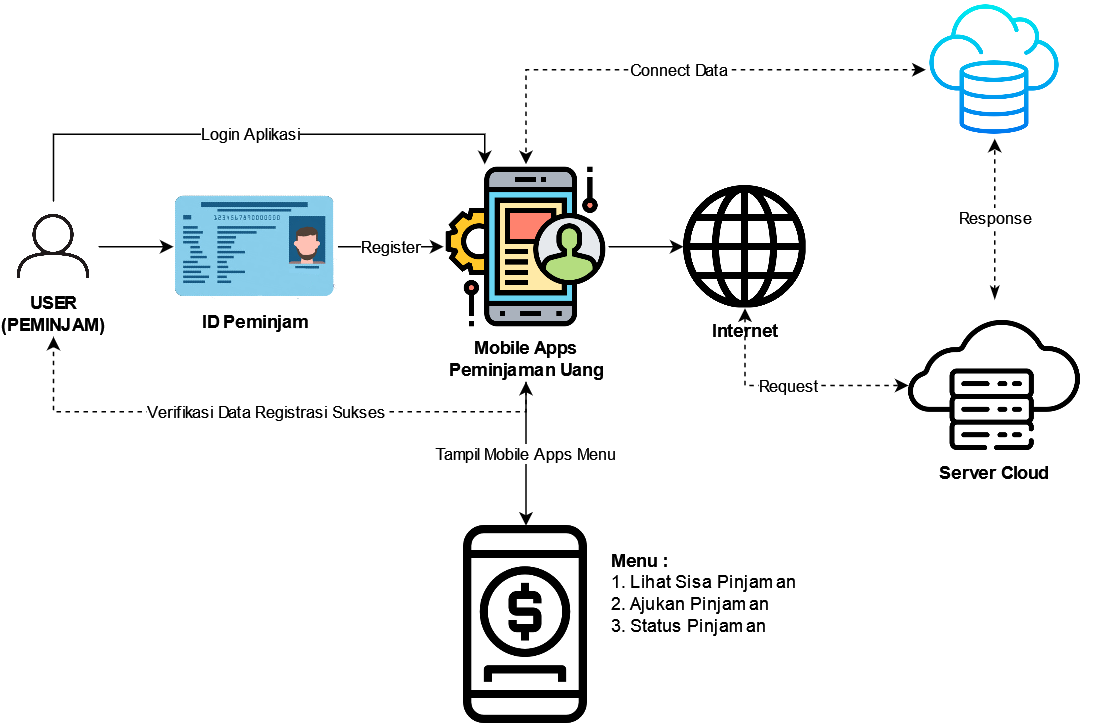

The diagram above was exported from draw.io. Its source (the exported page's mxGraphModel, read from the mxfile embedded in the PNG):
<mxGraphModel dx="766" dy="409" grid="1" gridSize="10" guides="1" tooltips="1" connect="1" arrows="1" fold="1" page="1" pageScale="1" pageWidth="850" pageHeight="1100" math="0" shadow="0">
  <root>
    <mxCell id="0" />
    <mxCell id="1" parent="0" />
    <mxCell id="d_tzlzhrMDb58OG07pnl-1" style="edgeStyle=orthogonalEdgeStyle;rounded=0;orthogonalLoop=1;jettySize=auto;html=1;exitX=1;exitY=0.5;exitDx=0;exitDy=0;entryX=0;entryY=0.5;entryDx=0;entryDy=0;" parent="1" source="d_tzlzhrMDb58OG07pnl-2" target="d_tzlzhrMDb58OG07pnl-7" edge="1">
      <mxGeometry relative="1" as="geometry" />
    </mxCell>
    <mxCell id="ewpW46BMxELPA5JINrdm-1" value="Login Aplikasi" style="edgeStyle=orthogonalEdgeStyle;rounded=0;orthogonalLoop=1;jettySize=auto;html=1;exitX=0.5;exitY=0;exitDx=0;exitDy=0;entryX=0.25;entryY=0;entryDx=0;entryDy=0;" parent="1" source="d_tzlzhrMDb58OG07pnl-2" target="d_tzlzhrMDb58OG07pnl-5" edge="1">
      <mxGeometry relative="1" as="geometry" />
    </mxCell>
    <mxCell id="d_tzlzhrMDb58OG07pnl-2" value="" style="shape=image;verticalLabelPosition=bottom;labelBackgroundColor=default;verticalAlign=top;aspect=fixed;imageAspect=0;image=https://static.vecteezy.com/system/resources/previews/020/911/740/non_2x/user-profile-icon-profile-avatar-user-icon-male-icon-face-icon-profile-icon-free-png.png;" parent="1" vertex="1">
      <mxGeometry x="20" y="324" width="60" height="60" as="geometry" />
    </mxCell>
    <mxCell id="d_tzlzhrMDb58OG07pnl-3" value="&lt;div&gt;USER&lt;/div&gt;&lt;div&gt;(PEMINJAM)&lt;br&gt;&lt;/div&gt;" style="text;html=1;strokeColor=none;fillColor=none;align=center;verticalAlign=middle;whiteSpace=wrap;rounded=0;fontStyle=1" parent="1" vertex="1">
      <mxGeometry x="20" y="384" width="60" height="30" as="geometry" />
    </mxCell>
    <mxCell id="d_tzlzhrMDb58OG07pnl-4" style="edgeStyle=orthogonalEdgeStyle;rounded=0;orthogonalLoop=1;jettySize=auto;html=1;exitX=1;exitY=0.5;exitDx=0;exitDy=0;" parent="1" source="d_tzlzhrMDb58OG07pnl-5" target="d_tzlzhrMDb58OG07pnl-11" edge="1">
      <mxGeometry relative="1" as="geometry" />
    </mxCell>
    <mxCell id="d_tzlzhrMDb58OG07pnl-5" value="" style="shape=image;verticalLabelPosition=bottom;labelBackgroundColor=default;verticalAlign=top;aspect=fixed;imageAspect=0;image=https://cdn-icons-png.flaticon.com/512/1875/1875043.png;" parent="1" vertex="1">
      <mxGeometry x="310" y="299" width="110" height="110" as="geometry" />
    </mxCell>
    <mxCell id="d_tzlzhrMDb58OG07pnl-6" value="Register" style="edgeStyle=orthogonalEdgeStyle;rounded=0;orthogonalLoop=1;jettySize=auto;html=1;exitX=1;exitY=0.5;exitDx=0;exitDy=0;" parent="1" source="d_tzlzhrMDb58OG07pnl-7" target="d_tzlzhrMDb58OG07pnl-5" edge="1">
      <mxGeometry relative="1" as="geometry" />
    </mxCell>
    <mxCell id="d_tzlzhrMDb58OG07pnl-7" value="" style="shape=image;verticalLabelPosition=bottom;labelBackgroundColor=default;verticalAlign=top;aspect=fixed;imageAspect=0;image=https://www.jitoe.com/wp-content/uploads/2022/10/KTP-Hilang-atau-Ingin-Ubah-Data-akan-Dirujuk-Buat-KTP-Digital.png;" parent="1" vertex="1">
      <mxGeometry x="130" y="319" width="109.66" height="70" as="geometry" />
    </mxCell>
    <mxCell id="d_tzlzhrMDb58OG07pnl-8" value="ID Peminjam" style="text;html=1;strokeColor=none;fillColor=none;align=center;verticalAlign=middle;whiteSpace=wrap;rounded=0;fontStyle=1" parent="1" vertex="1">
      <mxGeometry x="130" y="389" width="110" height="30" as="geometry" />
    </mxCell>
    <mxCell id="fnno81kJnlX0IFeZazGN-3" value="Verifikasi Data Registrasi Sukses" style="edgeStyle=orthogonalEdgeStyle;rounded=0;orthogonalLoop=1;jettySize=auto;html=1;exitX=0.5;exitY=1;exitDx=0;exitDy=0;entryX=0.5;entryY=1;entryDx=0;entryDy=0;dashed=1;" parent="1" source="d_tzlzhrMDb58OG07pnl-9" target="d_tzlzhrMDb58OG07pnl-3" edge="1">
      <mxGeometry relative="1" as="geometry" />
    </mxCell>
    <mxCell id="ewpW46BMxELPA5JINrdm-3" value="Tampil Mobile Apps Menu" style="edgeStyle=orthogonalEdgeStyle;rounded=0;orthogonalLoop=1;jettySize=auto;html=1;exitX=0.5;exitY=1;exitDx=0;exitDy=0;startArrow=classic;startFill=1;" parent="1" source="d_tzlzhrMDb58OG07pnl-9" target="ewpW46BMxELPA5JINrdm-2" edge="1">
      <mxGeometry relative="1" as="geometry" />
    </mxCell>
    <mxCell id="d_tzlzhrMDb58OG07pnl-9" value="&lt;div&gt;&lt;b&gt;Mobile Apps&lt;/b&gt;&lt;/div&gt;&lt;div&gt;&lt;b&gt;Peminjaman Uang&lt;br&gt;&lt;/b&gt;&lt;/div&gt;" style="text;html=1;strokeColor=none;fillColor=none;align=center;verticalAlign=middle;whiteSpace=wrap;rounded=0;" parent="1" vertex="1">
      <mxGeometry x="292.5" y="414" width="145" height="30" as="geometry" />
    </mxCell>
    <mxCell id="fnno81kJnlX0IFeZazGN-1" value="Request" style="edgeStyle=orthogonalEdgeStyle;rounded=0;orthogonalLoop=1;jettySize=auto;html=1;exitX=0.5;exitY=1;exitDx=0;exitDy=0;startArrow=classic;startFill=1;dashed=1;" parent="1" source="d_tzlzhrMDb58OG07pnl-11" target="SVwngwTaAmx2e9rL_z7r-2" edge="1">
      <mxGeometry relative="1" as="geometry" />
    </mxCell>
    <mxCell id="d_tzlzhrMDb58OG07pnl-11" value="" style="shape=image;verticalLabelPosition=bottom;labelBackgroundColor=default;verticalAlign=top;aspect=fixed;imageAspect=0;image=https://cdn-icons-png.flaticon.com/512/1011/1011322.png;" parent="1" vertex="1">
      <mxGeometry x="470" y="313" width="82" height="82" as="geometry" />
    </mxCell>
    <mxCell id="d_tzlzhrMDb58OG07pnl-12" value="&lt;b&gt;Internet&lt;/b&gt;" style="text;html=1;strokeColor=none;fillColor=none;align=center;verticalAlign=middle;whiteSpace=wrap;rounded=0;" parent="1" vertex="1">
      <mxGeometry x="438.5" y="395" width="145" height="30" as="geometry" />
    </mxCell>
    <mxCell id="d_tzlzhrMDb58OG07pnl-15" value="Connect Data" style="edgeStyle=orthogonalEdgeStyle;rounded=0;orthogonalLoop=1;jettySize=auto;html=1;entryX=0.5;entryY=0;entryDx=0;entryDy=0;startArrow=classic;startFill=1;dashed=1;" parent="1" source="SVwngwTaAmx2e9rL_z7r-3" target="d_tzlzhrMDb58OG07pnl-5" edge="1">
      <mxGeometry relative="1" as="geometry">
        <mxPoint x="622" y="250" as="sourcePoint" />
      </mxGeometry>
    </mxCell>
    <mxCell id="SVwngwTaAmx2e9rL_z7r-1" value="Response" style="edgeStyle=orthogonalEdgeStyle;rounded=0;orthogonalLoop=1;jettySize=auto;html=1;exitX=0.5;exitY=0;exitDx=0;exitDy=0;startArrow=classicThin;startFill=1;dashed=1;entryX=0.5;entryY=1;entryDx=0;entryDy=0;" parent="1" source="SVwngwTaAmx2e9rL_z7r-2" target="SVwngwTaAmx2e9rL_z7r-3" edge="1">
      <mxGeometry relative="1" as="geometry">
        <mxPoint x="678" y="312" as="targetPoint" />
      </mxGeometry>
    </mxCell>
    <mxCell id="SVwngwTaAmx2e9rL_z7r-2" value="" style="shape=image;verticalLabelPosition=bottom;labelBackgroundColor=default;verticalAlign=top;aspect=fixed;imageAspect=0;image=https://cdn-icons-png.flaticon.com/512/2818/2818825.png;" parent="1" vertex="1">
      <mxGeometry x="620" y="389" width="115" height="115" as="geometry" />
    </mxCell>
    <mxCell id="SVwngwTaAmx2e9rL_z7r-3" value="" style="shape=image;verticalLabelPosition=bottom;labelBackgroundColor=default;verticalAlign=top;aspect=fixed;imageAspect=0;image=https://cdn-icons-png.flaticon.com/512/6295/6295417.png;" parent="1" vertex="1">
      <mxGeometry x="631.5" y="190" width="92" height="92" as="geometry" />
    </mxCell>
    <mxCell id="IpVjeCAjZ3cg18zsiiBs-1" value="&lt;b&gt;Server Cloud&lt;br&gt;&lt;/b&gt;" style="text;html=1;strokeColor=none;fillColor=none;align=center;verticalAlign=middle;whiteSpace=wrap;rounded=0;" parent="1" vertex="1">
      <mxGeometry x="605" y="490" width="145" height="30" as="geometry" />
    </mxCell>
    <mxCell id="ewpW46BMxELPA5JINrdm-2" value="" style="shape=image;verticalLabelPosition=bottom;labelBackgroundColor=default;verticalAlign=top;aspect=fixed;imageAspect=0;image=https://cdn-icons-png.flaticon.com/512/848/848360.png;" parent="1" vertex="1">
      <mxGeometry x="299" y="540" width="132" height="132" as="geometry" />
    </mxCell>
    <mxCell id="ewpW46BMxELPA5JINrdm-4" value="&lt;div align=&quot;left&quot;&gt;&lt;b&gt;Menu :&lt;/b&gt; &lt;br&gt;&lt;/div&gt;&lt;div align=&quot;left&quot;&gt;1. Lihat Sisa Pinjaman&lt;/div&gt;&lt;div align=&quot;left&quot;&gt;2. Ajukan Pinjaman&lt;/div&gt;&lt;div align=&quot;left&quot;&gt;3. Status Pinjaman&lt;br&gt;&lt;/div&gt;" style="text;html=1;strokeColor=none;fillColor=none;align=left;verticalAlign=middle;whiteSpace=wrap;rounded=0;" parent="1" vertex="1">
      <mxGeometry x="420" y="570" width="150" height="30" as="geometry" />
    </mxCell>
  </root>
</mxGraphModel>